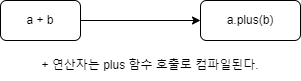

The diagram above was exported from draw.io. Its source (the exported page's mxGraphModel, read from the mxfile embedded in the PNG):
<mxGraphModel dx="1221" dy="713" grid="1" gridSize="10" guides="1" tooltips="1" connect="1" arrows="1" fold="1" page="1" pageScale="1" pageWidth="827" pageHeight="1169" math="0" shadow="0">
  <root>
    <mxCell id="0" />
    <mxCell id="1" parent="0" />
    <mxCell id="zNsffYGNkhtbY-9SyOEW-1" value="a + b" style="rounded=1;whiteSpace=wrap;html=1;" vertex="1" parent="1">
      <mxGeometry x="200" y="240" width="80" height="40" as="geometry" />
    </mxCell>
    <mxCell id="zNsffYGNkhtbY-9SyOEW-2" value="a.plus(b)" style="rounded=1;whiteSpace=wrap;html=1;" vertex="1" parent="1">
      <mxGeometry x="400" y="240" width="100" height="40" as="geometry" />
    </mxCell>
    <mxCell id="zNsffYGNkhtbY-9SyOEW-3" value="" style="endArrow=classic;html=1;rounded=0;exitX=1;exitY=0.5;exitDx=0;exitDy=0;entryX=0;entryY=0.5;entryDx=0;entryDy=0;" edge="1" parent="1" source="zNsffYGNkhtbY-9SyOEW-1" target="zNsffYGNkhtbY-9SyOEW-2">
      <mxGeometry width="50" height="50" relative="1" as="geometry">
        <mxPoint x="390" y="390" as="sourcePoint" />
        <mxPoint x="440" y="340" as="targetPoint" />
      </mxGeometry>
    </mxCell>
    <mxCell id="zNsffYGNkhtbY-9SyOEW-4" value="+ 연산자는 plus 함수 호출로 컴파일된다." style="text;html=1;strokeColor=none;fillColor=none;align=center;verticalAlign=middle;whiteSpace=wrap;rounded=0;" vertex="1" parent="1">
      <mxGeometry x="240" y="290" width="220" height="30" as="geometry" />
    </mxCell>
  </root>
</mxGraphModel>